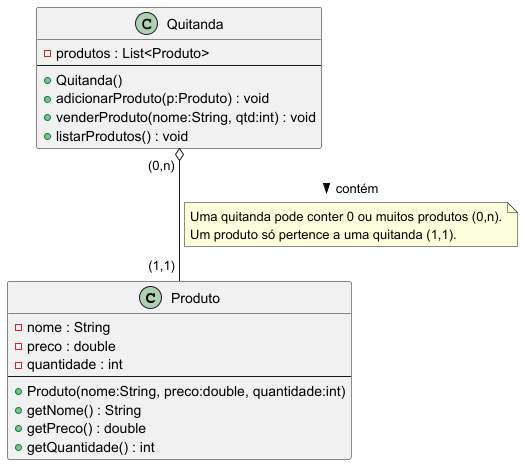

The diagram above was rendered by PlantUML. Its source (embedded in the PNG):
@startuml
class Produto {
  - nome : String
  - preco : double
  - quantidade : int
  --
  + Produto(nome:String, preco:double, quantidade:int)
  + getNome() : String
  + getPreco() : double
  + getQuantidade() : int
}

class Quitanda {
  - produtos : List<Produto>
  --
  + Quitanda()
  + adicionarProduto(p:Produto) : void
  + venderProduto(nome:String, qtd:int) : void
  + listarProdutos() : void
}

Quitanda " (0,n) " o-- " (1,1) " Produto : contém >

note on link
Uma quitanda pode conter 0 ou muitos produtos (0,n).
Um produto só pertence a uma quitanda (1,1).
end note
@enduml